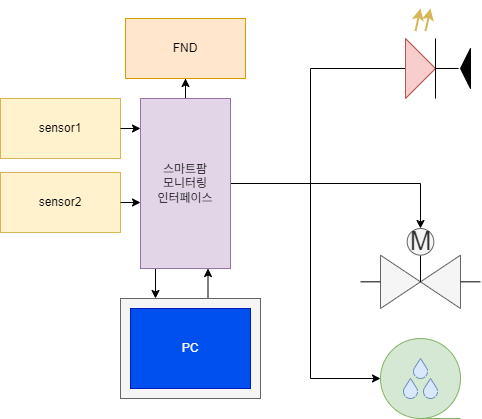

The diagram above was exported from draw.io. Its source (the exported page's mxGraphModel, read from the mxfile embedded in the PNG):
<mxGraphModel dx="792" dy="1180" grid="1" gridSize="10" guides="1" tooltips="1" connect="1" arrows="1" fold="1" page="1" pageScale="1" pageWidth="1169" pageHeight="827" math="0" shadow="0">
  <root>
    <mxCell id="0" />
    <mxCell id="1" parent="0" />
    <mxCell id="xADZoPn1s-DA-F3MPZCK-10" style="edgeStyle=orthogonalEdgeStyle;rounded=0;orthogonalLoop=1;jettySize=auto;html=1;entryX=0.5;entryY=0;entryDx=0;entryDy=0;" edge="1" parent="1" source="xADZoPn1s-DA-F3MPZCK-2" target="xADZoPn1s-DA-F3MPZCK-6">
      <mxGeometry relative="1" as="geometry" />
    </mxCell>
    <mxCell id="xADZoPn1s-DA-F3MPZCK-19" style="edgeStyle=orthogonalEdgeStyle;rounded=0;orthogonalLoop=1;jettySize=auto;html=1;entryX=0;entryY=0.5;entryDx=0;entryDy=0;endArrow=none;startFill=0;" edge="1" parent="1" source="xADZoPn1s-DA-F3MPZCK-2" target="xADZoPn1s-DA-F3MPZCK-12">
      <mxGeometry relative="1" as="geometry">
        <Array as="points">
          <mxPoint x="370" y="395" />
          <mxPoint x="370" y="280" />
        </Array>
      </mxGeometry>
    </mxCell>
    <mxCell id="xADZoPn1s-DA-F3MPZCK-28" style="edgeStyle=orthogonalEdgeStyle;rounded=0;orthogonalLoop=1;jettySize=auto;html=1;entryX=0;entryY=0.5;entryDx=0;entryDy=0;" edge="1" parent="1" source="xADZoPn1s-DA-F3MPZCK-2" target="xADZoPn1s-DA-F3MPZCK-26">
      <mxGeometry relative="1" as="geometry">
        <Array as="points">
          <mxPoint x="370" y="395" />
          <mxPoint x="370" y="590" />
        </Array>
      </mxGeometry>
    </mxCell>
    <mxCell id="xADZoPn1s-DA-F3MPZCK-36" style="edgeStyle=orthogonalEdgeStyle;rounded=0;orthogonalLoop=1;jettySize=auto;html=1;exitX=0.25;exitY=1;exitDx=0;exitDy=0;exitPerimeter=0;entryX=0.25;entryY=0;entryDx=0;entryDy=0;" edge="1" parent="1" source="xADZoPn1s-DA-F3MPZCK-2" target="xADZoPn1s-DA-F3MPZCK-34">
      <mxGeometry relative="1" as="geometry" />
    </mxCell>
    <mxCell id="xADZoPn1s-DA-F3MPZCK-37" style="edgeStyle=orthogonalEdgeStyle;rounded=0;orthogonalLoop=1;jettySize=auto;html=1;exitX=0.75;exitY=0;exitDx=0;exitDy=0;entryX=0.75;entryY=1;entryDx=0;entryDy=0;entryPerimeter=0;" edge="1" parent="1" source="xADZoPn1s-DA-F3MPZCK-34" target="xADZoPn1s-DA-F3MPZCK-2">
      <mxGeometry relative="1" as="geometry" />
    </mxCell>
    <mxCell id="xADZoPn1s-DA-F3MPZCK-45" value="" style="edgeStyle=orthogonalEdgeStyle;rounded=0;orthogonalLoop=1;jettySize=auto;html=1;" edge="1" parent="1" source="xADZoPn1s-DA-F3MPZCK-2" target="xADZoPn1s-DA-F3MPZCK-44">
      <mxGeometry relative="1" as="geometry" />
    </mxCell>
    <mxCell id="xADZoPn1s-DA-F3MPZCK-2" value="스마트팜&lt;div&gt;모니터링&lt;/div&gt;&lt;div&gt;인터페이스&lt;/div&gt;" style="rounded=0;whiteSpace=wrap;html=1;fillColor=#e1d5e7;strokeColor=#9673a6;points=[[0,0,0,0,0],[0,0.25,0,0,0],[0,0.5,0,0,0],[0,0.75,0,0,0],[0,1,0,0,0],[0.25,0,0,0,0],[0.25,1,0,0,0],[0.5,0,0,0,0],[0.5,1,0,0,0],[0.75,0,0,0,0],[0.75,1,0,0,0],[1,0,0,0,0],[1,0.25,0,0,0],[1,0.5,0,0,0],[1,0.75,0,0,0],[1,1,0,0,0]];" vertex="1" parent="1">
      <mxGeometry x="200" y="310" width="90" height="170" as="geometry" />
    </mxCell>
    <mxCell id="xADZoPn1s-DA-F3MPZCK-21" style="edgeStyle=orthogonalEdgeStyle;rounded=0;orthogonalLoop=1;jettySize=auto;html=1;endArrow=none;endFill=0;startFill=0;entryX=1.191;entryY=0.501;entryDx=0;entryDy=0;entryPerimeter=0;" edge="1" parent="1" source="xADZoPn1s-DA-F3MPZCK-12" target="xADZoPn1s-DA-F3MPZCK-31">
      <mxGeometry relative="1" as="geometry">
        <mxPoint x="575" y="280" as="targetPoint" />
      </mxGeometry>
    </mxCell>
    <mxCell id="xADZoPn1s-DA-F3MPZCK-27" value="" style="group" vertex="1" connectable="0" parent="1">
      <mxGeometry x="440" y="550" width="80" height="80" as="geometry" />
    </mxCell>
    <mxCell id="xADZoPn1s-DA-F3MPZCK-26" value="" style="shape=tapeData;whiteSpace=wrap;html=1;perimeter=ellipsePerimeter;fillColor=#d5e8d4;strokeColor=#82b366;" vertex="1" parent="xADZoPn1s-DA-F3MPZCK-27">
      <mxGeometry width="80" height="80" as="geometry" />
    </mxCell>
    <mxCell id="xADZoPn1s-DA-F3MPZCK-23" value="" style="verticalLabelPosition=bottom;verticalAlign=top;html=1;shape=mxgraph.basic.drop;fillColor=#dae8fc;strokeColor=#6c8ebf;" vertex="1" parent="xADZoPn1s-DA-F3MPZCK-27">
      <mxGeometry x="23" y="40" width="14" height="20" as="geometry" />
    </mxCell>
    <mxCell id="xADZoPn1s-DA-F3MPZCK-24" value="" style="verticalLabelPosition=bottom;verticalAlign=top;html=1;shape=mxgraph.basic.drop;fillColor=#dae8fc;strokeColor=#6c8ebf;" vertex="1" parent="xADZoPn1s-DA-F3MPZCK-27">
      <mxGeometry x="43" y="40" width="14" height="20" as="geometry" />
    </mxCell>
    <mxCell id="xADZoPn1s-DA-F3MPZCK-25" value="" style="verticalLabelPosition=bottom;verticalAlign=top;html=1;shape=mxgraph.basic.drop;fillColor=#dae8fc;strokeColor=#6c8ebf;" vertex="1" parent="xADZoPn1s-DA-F3MPZCK-27">
      <mxGeometry x="33" y="20" width="14" height="20" as="geometry" />
    </mxCell>
    <mxCell id="xADZoPn1s-DA-F3MPZCK-29" value="" style="group" vertex="1" connectable="0" parent="1">
      <mxGeometry x="420" y="440" width="120" height="80" as="geometry" />
    </mxCell>
    <mxCell id="xADZoPn1s-DA-F3MPZCK-3" value="" style="triangle;whiteSpace=wrap;html=1;fillColor=#f5f5f5;fontColor=#333333;strokeColor=#666666;" vertex="1" parent="xADZoPn1s-DA-F3MPZCK-29">
      <mxGeometry x="20" y="26.666666666666664" width="40" height="53.33333333333333" as="geometry" />
    </mxCell>
    <mxCell id="xADZoPn1s-DA-F3MPZCK-4" value="" style="triangle;whiteSpace=wrap;html=1;rotation=-180;fillColor=#f5f5f5;fontColor=#333333;strokeColor=#666666;" vertex="1" parent="xADZoPn1s-DA-F3MPZCK-29">
      <mxGeometry x="60" y="26.666666666666664" width="40" height="53.33333333333333" as="geometry" />
    </mxCell>
    <mxCell id="xADZoPn1s-DA-F3MPZCK-5" value="" style="endArrow=none;html=1;rounded=0;exitX=1;exitY=0.5;exitDx=0;exitDy=0;" edge="1" parent="xADZoPn1s-DA-F3MPZCK-29" source="xADZoPn1s-DA-F3MPZCK-4">
      <mxGeometry width="50" height="50" relative="1" as="geometry">
        <mxPoint x="20" y="73.33333333333333" as="sourcePoint" />
        <mxPoint x="60" y="26.666666666666664" as="targetPoint" />
      </mxGeometry>
    </mxCell>
    <mxCell id="xADZoPn1s-DA-F3MPZCK-6" value="M" style="ellipse;whiteSpace=wrap;html=1;aspect=fixed;fontSize=26;fillColor=#f5f5f5;fontColor=#333333;strokeColor=#666666;" vertex="1" parent="xADZoPn1s-DA-F3MPZCK-29">
      <mxGeometry x="46.666666666666664" width="26.666666666666664" height="26.666666666666664" as="geometry" />
    </mxCell>
    <mxCell id="xADZoPn1s-DA-F3MPZCK-7" value="" style="endArrow=none;html=1;rounded=0;" edge="1" parent="xADZoPn1s-DA-F3MPZCK-29">
      <mxGeometry width="50" height="50" relative="1" as="geometry">
        <mxPoint y="53.33333333333333" as="sourcePoint" />
        <mxPoint x="20" y="53.33333333333333" as="targetPoint" />
      </mxGeometry>
    </mxCell>
    <mxCell id="xADZoPn1s-DA-F3MPZCK-9" value="" style="endArrow=none;html=1;rounded=0;" edge="1" parent="xADZoPn1s-DA-F3MPZCK-29">
      <mxGeometry width="50" height="50" relative="1" as="geometry">
        <mxPoint x="100" y="53.33333333333333" as="sourcePoint" />
        <mxPoint x="120" y="53.33333333333333" as="targetPoint" />
      </mxGeometry>
    </mxCell>
    <mxCell id="xADZoPn1s-DA-F3MPZCK-31" value="" style="triangle;whiteSpace=wrap;html=1;rotation=-180;fillColor=#000000;" vertex="1" parent="1">
      <mxGeometry x="520" y="260" width="10" height="39.99" as="geometry" />
    </mxCell>
    <mxCell id="xADZoPn1s-DA-F3MPZCK-12" value="" style="triangle;whiteSpace=wrap;html=1;fillColor=#f8cecc;strokeColor=#b85450;" vertex="1" parent="1">
      <mxGeometry x="465" y="250" width="30" height="60" as="geometry" />
    </mxCell>
    <mxCell id="xADZoPn1s-DA-F3MPZCK-15" value="" style="endArrow=classic;html=1;rounded=0;strokeWidth=2;fillColor=#fff2cc;strokeColor=#d6b656;" edge="1" parent="1">
      <mxGeometry width="50" height="50" relative="1" as="geometry">
        <mxPoint x="475" y="242.5" as="sourcePoint" />
        <mxPoint x="480" y="220" as="targetPoint" />
      </mxGeometry>
    </mxCell>
    <mxCell id="xADZoPn1s-DA-F3MPZCK-16" value="" style="endArrow=none;html=1;rounded=0;" edge="1" parent="1">
      <mxGeometry width="50" height="50" relative="1" as="geometry">
        <mxPoint x="495" y="310" as="sourcePoint" />
        <mxPoint x="495" y="250" as="targetPoint" />
      </mxGeometry>
    </mxCell>
    <mxCell id="xADZoPn1s-DA-F3MPZCK-18" value="" style="endArrow=classic;html=1;rounded=0;strokeWidth=2;fillColor=#fff2cc;strokeColor=#d6b656;" edge="1" parent="1">
      <mxGeometry width="50" height="50" relative="1" as="geometry">
        <mxPoint x="485" y="242.5" as="sourcePoint" />
        <mxPoint x="490" y="220" as="targetPoint" />
      </mxGeometry>
    </mxCell>
    <mxCell id="xADZoPn1s-DA-F3MPZCK-34" value="" style="rounded=0;whiteSpace=wrap;html=1;fillColor=#f5f5f5;fontColor=#333333;strokeColor=#666666;" vertex="1" parent="1">
      <mxGeometry x="180" y="510" width="140" height="100" as="geometry" />
    </mxCell>
    <mxCell id="xADZoPn1s-DA-F3MPZCK-35" value="PC" style="rounded=0;whiteSpace=wrap;html=1;fillColor=#0050ef;fontColor=#ffffff;strokeColor=#001DBC;" vertex="1" parent="1">
      <mxGeometry x="190" y="520" width="120" height="80" as="geometry" />
    </mxCell>
    <mxCell id="xADZoPn1s-DA-F3MPZCK-38" value="sensor1" style="rounded=0;whiteSpace=wrap;html=1;fillColor=#fff2cc;strokeColor=#d6b656;" vertex="1" parent="1">
      <mxGeometry x="60" y="310" width="120" height="60" as="geometry" />
    </mxCell>
    <mxCell id="xADZoPn1s-DA-F3MPZCK-39" value="sensor2" style="rounded=0;whiteSpace=wrap;html=1;fillColor=#fff2cc;strokeColor=#d6b656;" vertex="1" parent="1">
      <mxGeometry x="60" y="384" width="120" height="60" as="geometry" />
    </mxCell>
    <mxCell id="xADZoPn1s-DA-F3MPZCK-41" style="edgeStyle=orthogonalEdgeStyle;rounded=0;orthogonalLoop=1;jettySize=auto;html=1;entryX=-0.004;entryY=0.176;entryDx=0;entryDy=0;entryPerimeter=0;" edge="1" parent="1" source="xADZoPn1s-DA-F3MPZCK-38" target="xADZoPn1s-DA-F3MPZCK-2">
      <mxGeometry relative="1" as="geometry" />
    </mxCell>
    <mxCell id="xADZoPn1s-DA-F3MPZCK-42" style="edgeStyle=orthogonalEdgeStyle;rounded=0;orthogonalLoop=1;jettySize=auto;html=1;entryX=0.007;entryY=0.61;entryDx=0;entryDy=0;entryPerimeter=0;" edge="1" parent="1" source="xADZoPn1s-DA-F3MPZCK-39" target="xADZoPn1s-DA-F3MPZCK-2">
      <mxGeometry relative="1" as="geometry" />
    </mxCell>
    <mxCell id="xADZoPn1s-DA-F3MPZCK-44" value="FND" style="rounded=0;whiteSpace=wrap;html=1;fillColor=#ffe6cc;strokeColor=#d79b00;" vertex="1" parent="1">
      <mxGeometry x="185" y="230" width="120" height="60" as="geometry" />
    </mxCell>
  </root>
</mxGraphModel>